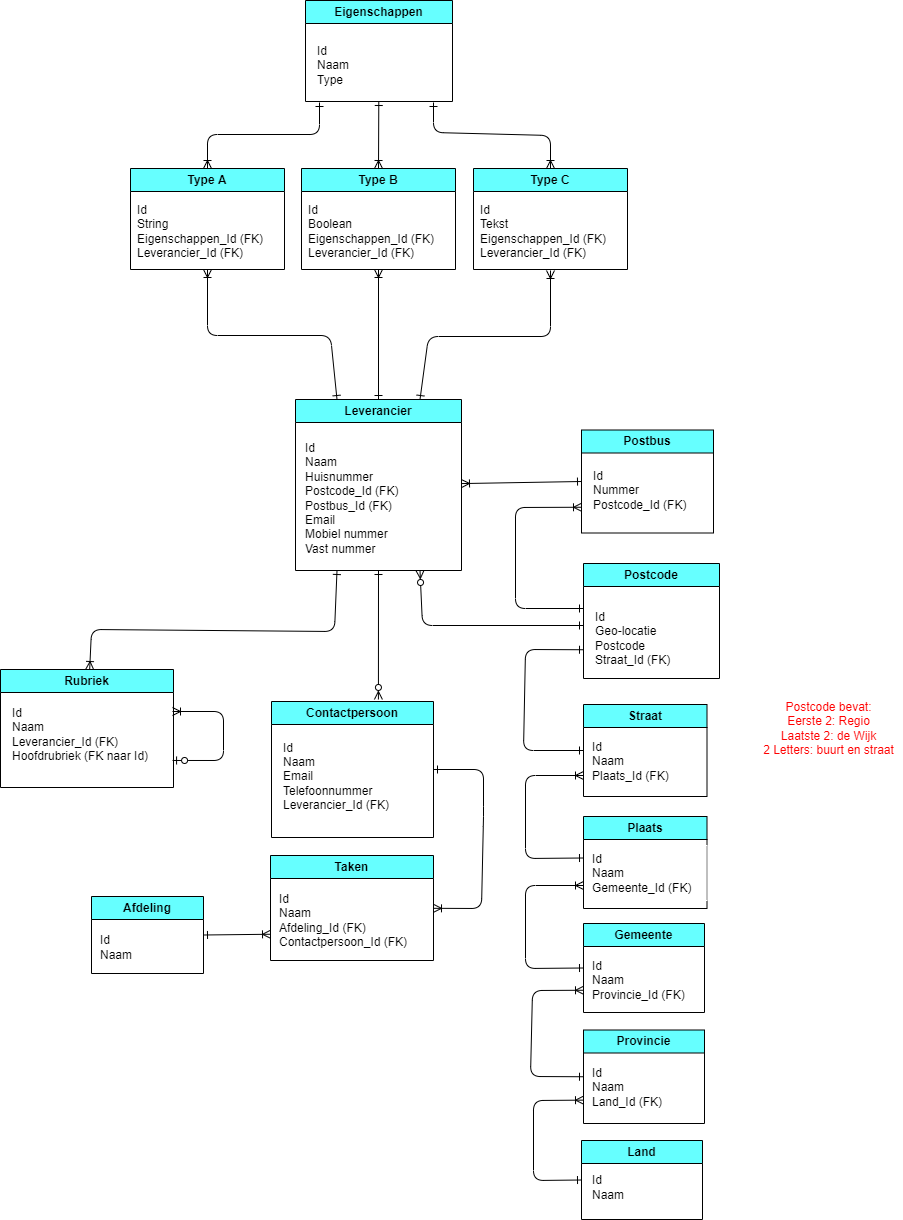

The diagram above was exported from draw.io. Its source (the exported page's mxGraphModel, read from the mxfile embedded in the PNG):
<mxGraphModel dx="1130" dy="1892" grid="0" gridSize="10" guides="1" tooltips="1" connect="1" arrows="1" fold="1" page="1" pageScale="1" pageWidth="850" pageHeight="1100" background="#ffffff" math="0" shadow="0">
  <root>
    <mxCell id="0" />
    <mxCell id="1" parent="0" />
    <mxCell id="25" style="edgeStyle=none;html=1;startArrow=ERzeroToMany;startFill=0;endArrow=ERone;endFill=0;exitX=0.75;exitY=1;exitDx=0;exitDy=0;strokeColor=#000000;fontColor=#000000;" parent="1" source="2" edge="1">
      <mxGeometry relative="1" as="geometry">
        <mxPoint x="630" y="226" as="targetPoint" />
        <Array as="points">
          <mxPoint x="469" y="226" />
        </Array>
      </mxGeometry>
    </mxCell>
    <mxCell id="40" style="edgeStyle=none;html=1;entryX=0;entryY=0.5;entryDx=0;entryDy=0;strokeColor=#000000;startArrow=ERoneToMany;startFill=0;endArrow=ERone;endFill=0;" edge="1" parent="1" source="2" target="12">
      <mxGeometry relative="1" as="geometry" />
    </mxCell>
    <mxCell id="2" value="Leverancier" style="swimlane;whiteSpace=wrap;html=1;strokeColor=#000000;fontColor=#000000;fillStyle=solid;fillColor=#66FFFF;" parent="1" vertex="1">
      <mxGeometry x="342" width="166" height="171" as="geometry" />
    </mxCell>
    <mxCell id="3" value="Id&lt;br&gt;Naam&lt;br&gt;Huisnummer&lt;br&gt;Postcode_Id (FK)&lt;br&gt;Postbus_Id (FK)&lt;br&gt;Email&lt;br&gt;Mobiel nummer&lt;br&gt;Vast nummer" style="text;html=1;align=left;verticalAlign=middle;resizable=0;points=[];autosize=1;strokeColor=#FFFFFF;fillColor=none;fontColor=#000000;" parent="2" vertex="1">
      <mxGeometry x="8" y="35" width="111" height="127" as="geometry" />
    </mxCell>
    <mxCell id="20" style="edgeStyle=none;html=1;entryX=0.25;entryY=1;entryDx=0;entryDy=0;endArrow=ERone;endFill=0;startArrow=ERoneToMany;startFill=0;strokeColor=#000000;fontColor=#000000;" parent="1" source="4" target="2" edge="1">
      <mxGeometry relative="1" as="geometry">
        <Array as="points">
          <mxPoint x="138" y="230" />
          <mxPoint x="381" y="232" />
        </Array>
      </mxGeometry>
    </mxCell>
    <mxCell id="4" value="Rubriek" style="swimlane;whiteSpace=wrap;html=1;strokeColor=#000000;fontColor=#000000;fillColor=#66FFFF;" parent="1" vertex="1">
      <mxGeometry x="47" y="270" width="173" height="118" as="geometry" />
    </mxCell>
    <mxCell id="5" value="Id&lt;br&gt;Naam&lt;br&gt;Leverancier_Id (FK)&lt;br&gt;Hoofdrubriek (FK naar Id)" style="text;html=1;align=left;verticalAlign=middle;resizable=0;points=[];autosize=1;strokeColor=#FFFFFF;fillColor=none;fontColor=#000000;" parent="4" vertex="1">
      <mxGeometry x="10" y="30" width="160" height="70" as="geometry" />
    </mxCell>
    <mxCell id="22" style="edgeStyle=none;html=1;startArrow=ERzeroToOne;startFill=0;endArrow=ERoneToMany;endFill=0;exitX=1.013;exitY=0.871;exitDx=0;exitDy=0;strokeColor=#000000;fontColor=#000000;exitPerimeter=0;" parent="4" source="5" edge="1">
      <mxGeometry relative="1" as="geometry">
        <mxPoint x="172" y="42" as="targetPoint" />
        <mxPoint x="183" y="120" as="sourcePoint" />
        <Array as="points">
          <mxPoint x="223" y="91" />
          <mxPoint x="223" y="42" />
        </Array>
      </mxGeometry>
    </mxCell>
    <mxCell id="27" style="edgeStyle=none;html=1;entryX=0.5;entryY=1;entryDx=0;entryDy=0;startArrow=ERzeroToMany;startFill=0;endArrow=ERone;endFill=0;exitX=0.66;exitY=-0.015;exitDx=0;exitDy=0;exitPerimeter=0;strokeColor=#000000;fontColor=#000000;" parent="1" source="6" target="2" edge="1">
      <mxGeometry relative="1" as="geometry" />
    </mxCell>
    <mxCell id="6" value="Contactpersoon" style="swimlane;whiteSpace=wrap;html=1;strokeColor=#000000;fontColor=#000000;fillColor=#66FFFF;" parent="1" vertex="1">
      <mxGeometry x="318" y="302" width="162" height="136" as="geometry" />
    </mxCell>
    <mxCell id="7" value="Id&lt;br&gt;Naam&lt;br&gt;Email&lt;br&gt;Telefoonnummer&lt;br&gt;Leverancier_Id (FK)" style="text;html=1;align=left;verticalAlign=middle;resizable=0;points=[];autosize=1;strokeColor=#FFFFFF;fillColor=none;fontColor=#000000;" parent="6" vertex="1">
      <mxGeometry x="10" y="30" width="130" height="90" as="geometry" />
    </mxCell>
    <mxCell id="23" style="edgeStyle=none;html=1;startArrow=ERone;startFill=0;endArrow=ERoneToMany;endFill=0;strokeColor=#000000;fontColor=#000000;entryX=0;entryY=0.75;entryDx=0;entryDy=0;exitX=0;exitY=0.5;exitDx=0;exitDy=0;" parent="1" source="46" target="10" edge="1">
      <mxGeometry relative="1" as="geometry">
        <Array as="points">
          <mxPoint x="572" y="569" />
          <mxPoint x="572" y="486" />
        </Array>
        <mxPoint x="628" y="382" as="sourcePoint" />
        <mxPoint x="594" y="583" as="targetPoint" />
      </mxGeometry>
    </mxCell>
    <mxCell id="8" value="Postcode" style="swimlane;whiteSpace=wrap;html=1;strokeColor=#000000;fontColor=#000000;fillColor=#66FFFF;" parent="1" vertex="1">
      <mxGeometry x="630" y="164" width="136" height="115" as="geometry" />
    </mxCell>
    <mxCell id="9" value="Id&lt;br&gt;Geo-locatie&lt;br&gt;Postcode&lt;br&gt;Straat_Id (FK)" style="text;html=1;align=left;verticalAlign=middle;resizable=0;points=[];autosize=1;strokeColor=#FFFFFF;fillColor=none;fontColor=#000000;" parent="8" vertex="1">
      <mxGeometry x="10" y="40" width="93" height="70" as="geometry" />
    </mxCell>
    <mxCell id="10" value="Plaats" style="swimlane;whiteSpace=wrap;html=1;strokeColor=#000000;fontColor=#000000;fillColor=#66FFFF;" parent="1" vertex="1">
      <mxGeometry x="630" y="417" width="123.5" height="92" as="geometry" />
    </mxCell>
    <mxCell id="11" value="Id&lt;br&gt;Naam&lt;br&gt;Gemeente_Id&amp;nbsp;(FK)" style="text;html=1;align=left;verticalAlign=middle;resizable=0;points=[];autosize=1;strokeColor=#FFFFFF;fillColor=none;fontColor=#000000;" parent="10" vertex="1">
      <mxGeometry x="6.5" y="29" width="117" height="55" as="geometry" />
    </mxCell>
    <mxCell id="24" style="edgeStyle=none;html=1;startArrow=ERoneToMany;startFill=0;endArrow=ERone;endFill=0;strokeColor=#000000;fontColor=#000000;exitX=0;exitY=0.75;exitDx=0;exitDy=0;" parent="1" edge="1" source="12">
      <mxGeometry relative="1" as="geometry">
        <mxPoint x="630" y="120" as="sourcePoint" />
        <Array as="points">
          <mxPoint x="562" y="108" />
          <mxPoint x="562" y="209" />
        </Array>
        <mxPoint x="630" y="209" as="targetPoint" />
      </mxGeometry>
    </mxCell>
    <mxCell id="12" value="Postbus" style="swimlane;whiteSpace=wrap;html=1;strokeColor=#000000;fontColor=#000000;fillColor=#66FFFF;" parent="1" vertex="1">
      <mxGeometry x="628" y="30.5" width="132" height="103" as="geometry" />
    </mxCell>
    <mxCell id="13" value="Id&lt;br&gt;Nummer&lt;br&gt;Postcode_Id (FK)" style="text;html=1;align=left;verticalAlign=middle;resizable=0;points=[];autosize=1;strokeColor=#FFFFFF;fillColor=none;fontColor=#000000;" parent="12" vertex="1">
      <mxGeometry x="10" y="30.5" width="120" height="60" as="geometry" />
    </mxCell>
    <mxCell id="34" style="edgeStyle=none;html=1;entryX=0.5;entryY=0;entryDx=0;entryDy=0;strokeColor=#000000;endArrow=ERoneToMany;endFill=0;startArrow=ERone;startFill=0;" edge="1" parent="1" source="16" target="30">
      <mxGeometry relative="1" as="geometry" />
    </mxCell>
    <mxCell id="35" style="edgeStyle=none;html=1;entryX=0.5;entryY=0;entryDx=0;entryDy=0;strokeColor=#000000;endArrow=ERoneToMany;endFill=0;startArrow=ERone;startFill=0;" edge="1" parent="1" target="32">
      <mxGeometry relative="1" as="geometry">
        <mxPoint x="480" y="-297" as="sourcePoint" />
        <Array as="points">
          <mxPoint x="480" y="-267" />
          <mxPoint x="597" y="-264" />
        </Array>
      </mxGeometry>
    </mxCell>
    <mxCell id="36" style="edgeStyle=none;html=1;entryX=0.5;entryY=0;entryDx=0;entryDy=0;strokeColor=#000000;endArrow=ERoneToMany;endFill=0;startArrow=ERone;startFill=0;" edge="1" parent="1" target="28">
      <mxGeometry relative="1" as="geometry">
        <mxPoint x="366" y="-297" as="sourcePoint" />
        <Array as="points">
          <mxPoint x="366" y="-265" />
          <mxPoint x="254" y="-265" />
        </Array>
      </mxGeometry>
    </mxCell>
    <mxCell id="16" value="Eigenschappen" style="swimlane;whiteSpace=wrap;html=1;strokeColor=#000000;fontColor=#000000;fillColor=#66FFFF;" parent="1" vertex="1">
      <mxGeometry x="352" y="-399" width="147" height="101" as="geometry" />
    </mxCell>
    <mxCell id="17" value="Id&lt;br&gt;Naam&lt;br&gt;Type" style="text;html=1;align=left;verticalAlign=middle;resizable=0;points=[];autosize=1;strokeColor=#FFFFFF;fillColor=none;fontColor=#000000;" parent="16" vertex="1">
      <mxGeometry x="10" y="37" width="50" height="55" as="geometry" />
    </mxCell>
    <mxCell id="26" style="edgeStyle=none;html=1;entryX=1;entryY=0.5;entryDx=0;entryDy=0;startArrow=ERoneToMany;startFill=0;endArrow=ERone;endFill=0;strokeColor=#000000;fontColor=#000000;" parent="1" source="18" target="6" edge="1">
      <mxGeometry relative="1" as="geometry">
        <Array as="points">
          <mxPoint x="528" y="509" />
          <mxPoint x="530" y="417" />
          <mxPoint x="530" y="370" />
        </Array>
      </mxGeometry>
    </mxCell>
    <mxCell id="18" value="Taken" style="swimlane;whiteSpace=wrap;html=1;strokeColor=#000000;fontColor=#000000;fillColor=#66FFFF;" parent="1" vertex="1">
      <mxGeometry x="317" y="456" width="163" height="105" as="geometry" />
    </mxCell>
    <mxCell id="19" value="Id&lt;br&gt;Naam&lt;br&gt;Afdeling_Id (FK)&lt;br&gt;Contactpersoon_Id (FK)" style="text;html=1;align=left;verticalAlign=middle;resizable=0;points=[];autosize=1;strokeColor=#FFFFFF;fillColor=none;fontColor=#000000;" parent="18" vertex="1">
      <mxGeometry x="6.5" y="29.5" width="146" height="70" as="geometry" />
    </mxCell>
    <mxCell id="28" value="Type A" style="swimlane;whiteSpace=wrap;html=1;strokeColor=#000000;fontColor=#000000;fillColor=#66FFFF;" vertex="1" parent="1">
      <mxGeometry x="177" y="-231" width="154" height="101" as="geometry" />
    </mxCell>
    <mxCell id="29" value="Id&lt;br&gt;String&lt;br&gt;Eigenschappen_Id (FK)&lt;br&gt;Leverancier_Id (FK)" style="text;html=1;align=left;verticalAlign=middle;resizable=0;points=[];autosize=1;strokeColor=#FFFFFF;fillColor=none;fontColor=#000000;" vertex="1" parent="28">
      <mxGeometry x="5" y="28" width="144" height="70" as="geometry" />
    </mxCell>
    <mxCell id="38" style="edgeStyle=none;html=1;entryX=0.5;entryY=0;entryDx=0;entryDy=0;strokeColor=#000000;startArrow=ERoneToMany;startFill=0;endArrow=ERone;endFill=0;" edge="1" parent="1" source="30" target="2">
      <mxGeometry relative="1" as="geometry" />
    </mxCell>
    <mxCell id="30" value="Type B" style="swimlane;whiteSpace=wrap;html=1;strokeColor=#000000;fontColor=#000000;fillColor=#66FFFF;" vertex="1" parent="1">
      <mxGeometry x="348" y="-231" width="154" height="101" as="geometry" />
    </mxCell>
    <mxCell id="31" value="Id&lt;br&gt;Boolean&lt;br&gt;Eigenschappen_Id (FK)&lt;br&gt;Leverancier_Id (FK)" style="text;html=1;align=left;verticalAlign=middle;resizable=0;points=[];autosize=1;strokeColor=#FFFFFF;fillColor=none;fontColor=#000000;" vertex="1" parent="30">
      <mxGeometry x="5" y="28" width="144" height="70" as="geometry" />
    </mxCell>
    <mxCell id="32" value="Type C" style="swimlane;whiteSpace=wrap;html=1;strokeColor=#000000;fontColor=#000000;fillColor=#66FFFF;" vertex="1" parent="1">
      <mxGeometry x="520" y="-231" width="154" height="101" as="geometry" />
    </mxCell>
    <mxCell id="33" value="Id&lt;br&gt;Tekst&lt;br&gt;Eigenschappen_Id (FK)&lt;br&gt;Leverancier_Id (FK)" style="text;html=1;align=left;verticalAlign=middle;resizable=0;points=[];autosize=1;strokeColor=#FFFFFF;fillColor=none;fontColor=#000000;" vertex="1" parent="32">
      <mxGeometry x="5" y="28" width="144" height="70" as="geometry" />
    </mxCell>
    <mxCell id="37" style="edgeStyle=none;html=1;entryX=0.75;entryY=0;entryDx=0;entryDy=0;strokeColor=#000000;startArrow=ERoneToMany;startFill=0;endArrow=ERone;endFill=0;" edge="1" parent="1" target="2">
      <mxGeometry relative="1" as="geometry">
        <mxPoint x="597" y="-129" as="sourcePoint" />
        <Array as="points">
          <mxPoint x="597" y="-63" />
          <mxPoint x="475" y="-63" />
        </Array>
      </mxGeometry>
    </mxCell>
    <mxCell id="39" style="edgeStyle=none;html=1;strokeColor=#000000;startArrow=ERoneToMany;startFill=0;endArrow=ERone;endFill=0;exitX=0.5;exitY=1;exitDx=0;exitDy=0;entryX=0.25;entryY=0;entryDx=0;entryDy=0;" edge="1" parent="1" source="28" target="2">
      <mxGeometry relative="1" as="geometry">
        <mxPoint x="207" y="-88" as="sourcePoint" />
        <mxPoint x="388" y="-25" as="targetPoint" />
        <Array as="points">
          <mxPoint x="254" y="-64" />
          <mxPoint x="377" y="-64" />
        </Array>
      </mxGeometry>
    </mxCell>
    <mxCell id="41" value="Afdeling" style="swimlane;whiteSpace=wrap;html=1;strokeColor=#000000;fontColor=#000000;fillColor=#66FFFF;" vertex="1" parent="1">
      <mxGeometry x="138" y="497" width="112" height="77" as="geometry" />
    </mxCell>
    <mxCell id="42" value="Id&lt;br&gt;Naam" style="text;html=1;align=left;verticalAlign=middle;resizable=0;points=[];autosize=1;strokeColor=#FFFFFF;fillColor=none;fontColor=#000000;" vertex="1" parent="41">
      <mxGeometry x="7" y="30" width="50" height="41" as="geometry" />
    </mxCell>
    <mxCell id="45" value="Postcode bevat:&lt;br&gt;Eerste 2: Regio&lt;br&gt;Laatste 2: de Wijk&lt;br&gt;2 Letters: buurt en straat" style="text;html=1;align=center;verticalAlign=middle;resizable=0;points=[];autosize=1;strokeColor=none;fillColor=none;fontColor=#FF0000;" vertex="1" parent="1">
      <mxGeometry x="800" y="294" width="149" height="70" as="geometry" />
    </mxCell>
    <mxCell id="46" value="Gemeente" style="swimlane;whiteSpace=wrap;html=1;strokeColor=#000000;fontColor=#000000;fillColor=#66FFFF;" vertex="1" parent="1">
      <mxGeometry x="630" y="524" width="121" height="89" as="geometry" />
    </mxCell>
    <mxCell id="47" value="Id&lt;br&gt;Naam&lt;br&gt;Provincie_Id&amp;nbsp;(FK)" style="text;html=1;align=left;verticalAlign=middle;resizable=0;points=[];autosize=1;strokeColor=#FFFFFF;fillColor=none;fontColor=#000000;" vertex="1" parent="46">
      <mxGeometry x="6.5" y="29" width="111" height="55" as="geometry" />
    </mxCell>
    <mxCell id="48" value="Provincie" style="swimlane;whiteSpace=wrap;html=1;strokeColor=#000000;fontColor=#000000;fillColor=#66FFFF;" vertex="1" parent="1">
      <mxGeometry x="630" y="630.5" width="121" height="93.5" as="geometry" />
    </mxCell>
    <mxCell id="49" value="Id&lt;br&gt;Naam&lt;br&gt;Land_Id (FK)" style="text;html=1;align=left;verticalAlign=middle;resizable=0;points=[];autosize=1;strokeColor=#FFFFFF;fillColor=none;fontColor=#000000;" vertex="1" parent="48">
      <mxGeometry x="6.5" y="30.25" width="88" height="55" as="geometry" />
    </mxCell>
    <mxCell id="50" value="Land" style="swimlane;whiteSpace=wrap;html=1;strokeColor=#000000;fontColor=#000000;fillColor=#66FFFF;" vertex="1" parent="1">
      <mxGeometry x="628" y="741" width="121" height="79" as="geometry" />
    </mxCell>
    <mxCell id="51" value="Id&lt;br&gt;Naam" style="text;html=1;align=left;verticalAlign=middle;resizable=0;points=[];autosize=1;strokeColor=#FFFFFF;fillColor=none;fontColor=#000000;" vertex="1" parent="50">
      <mxGeometry x="8.5" y="26.25" width="50" height="41" as="geometry" />
    </mxCell>
    <mxCell id="52" style="edgeStyle=none;html=1;entryX=1;entryY=0.5;entryDx=0;entryDy=0;strokeColor=#000000;fontColor=#FF0000;startArrow=ERoneToMany;startFill=0;endArrow=ERone;endFill=0;exitX=0;exitY=0.75;exitDx=0;exitDy=0;" edge="1" parent="1" source="18" target="41">
      <mxGeometry relative="1" as="geometry">
        <mxPoint x="299" y="529" as="sourcePoint" />
      </mxGeometry>
    </mxCell>
    <mxCell id="53" style="edgeStyle=none;html=1;strokeColor=#000000;fontColor=#FF0000;startArrow=ERone;startFill=0;endArrow=ERoneToMany;endFill=0;entryX=0;entryY=0.75;entryDx=0;entryDy=0;exitX=0;exitY=0.5;exitDx=0;exitDy=0;" edge="1" parent="1" source="48" target="46">
      <mxGeometry relative="1" as="geometry">
        <mxPoint x="604" y="500" as="targetPoint" />
        <mxPoint x="501" y="632" as="sourcePoint" />
        <Array as="points">
          <mxPoint x="577" y="677" />
          <mxPoint x="579" y="591" />
        </Array>
      </mxGeometry>
    </mxCell>
    <mxCell id="54" style="edgeStyle=none;html=1;strokeColor=#000000;fontColor=#FF0000;startArrow=ERoneToMany;startFill=0;endArrow=ERone;endFill=0;exitX=0;exitY=0.75;exitDx=0;exitDy=0;entryX=0;entryY=0.5;entryDx=0;entryDy=0;" edge="1" parent="1" source="48" target="50">
      <mxGeometry relative="1" as="geometry">
        <mxPoint x="414" y="640" as="targetPoint" />
        <mxPoint x="601" y="592" as="sourcePoint" />
        <Array as="points">
          <mxPoint x="580" y="701" />
          <mxPoint x="580" y="781" />
        </Array>
      </mxGeometry>
    </mxCell>
    <mxCell id="55" style="edgeStyle=none;html=1;strokeColor=#000000;fontColor=#FF0000;startArrow=ERone;startFill=0;endArrow=ERone;endFill=0;exitX=0;exitY=0.75;exitDx=0;exitDy=0;entryX=0;entryY=0.5;entryDx=0;entryDy=0;" edge="1" parent="1" source="8" target="56">
      <mxGeometry relative="1" as="geometry">
        <mxPoint x="528" y="338" as="targetPoint" />
        <mxPoint x="613" y="253" as="sourcePoint" />
        <Array as="points">
          <mxPoint x="572" y="250" />
          <mxPoint x="570" y="351" />
        </Array>
      </mxGeometry>
    </mxCell>
    <mxCell id="56" value="Straat" style="swimlane;whiteSpace=wrap;html=1;strokeColor=#000000;fontColor=#000000;fillColor=#66FFFF;" vertex="1" parent="1">
      <mxGeometry x="630" y="305" width="123.5" height="92" as="geometry" />
    </mxCell>
    <mxCell id="57" value="Id&lt;br&gt;Naam&lt;br&gt;Plaats_Id&amp;nbsp;(FK)" style="text;html=1;align=left;verticalAlign=middle;resizable=0;points=[];autosize=1;strokeColor=#FFFFFF;fillColor=none;fontColor=#000000;" vertex="1" parent="56">
      <mxGeometry x="6.5" y="29" width="95" height="55" as="geometry" />
    </mxCell>
    <mxCell id="58" style="edgeStyle=none;html=1;startArrow=ERone;startFill=0;endArrow=ERoneToMany;endFill=0;strokeColor=#000000;fontColor=#000000;entryX=0;entryY=0.75;entryDx=0;entryDy=0;exitX=0;exitY=0.5;exitDx=0;exitDy=0;" edge="1" parent="1">
      <mxGeometry relative="1" as="geometry">
        <Array as="points">
          <mxPoint x="572" y="459" />
          <mxPoint x="572" y="376" />
        </Array>
        <mxPoint x="630" y="458.5" as="sourcePoint" />
        <mxPoint x="630" y="376" as="targetPoint" />
      </mxGeometry>
    </mxCell>
  </root>
</mxGraphModel>